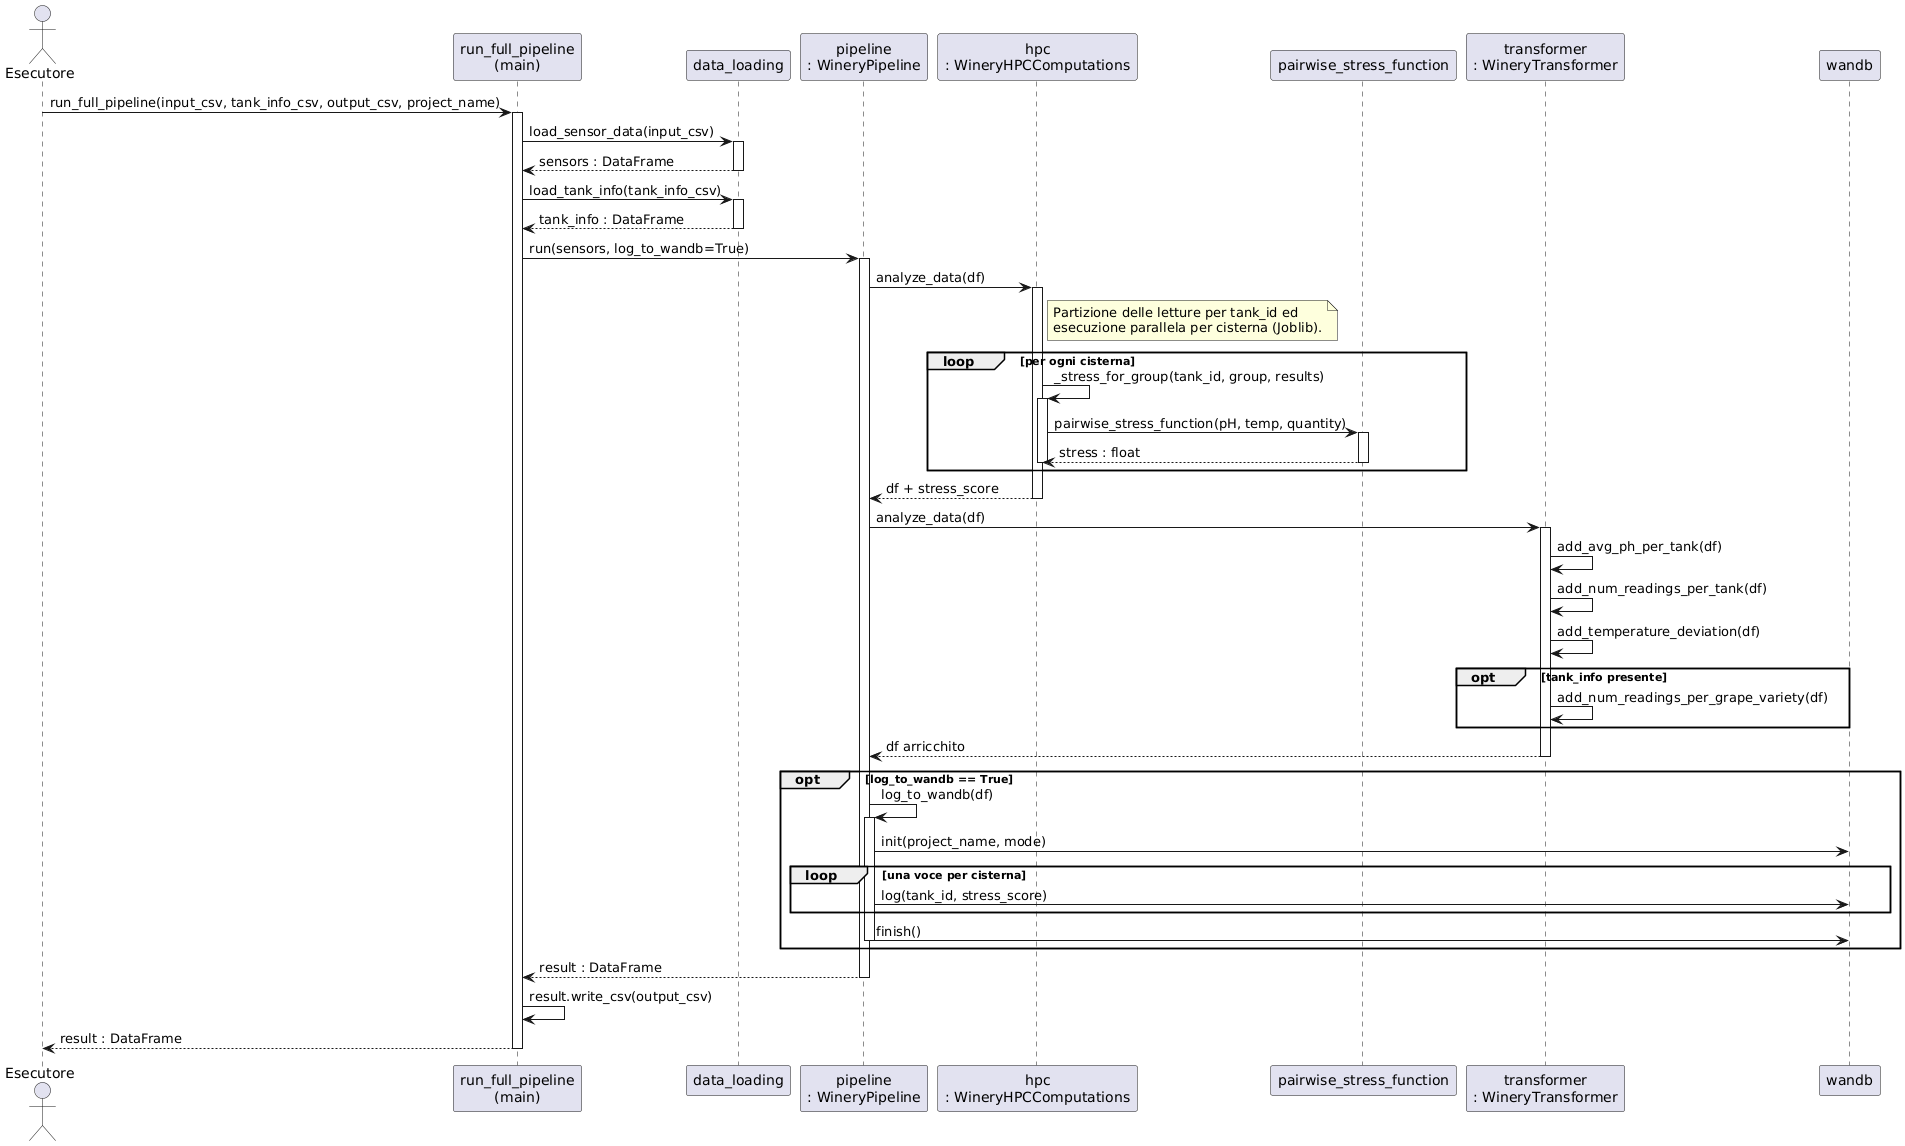

The diagram above was rendered by PlantUML. Its source (embedded in the PNG):
@startuml sequence_diagram
' Diagramma di sequenza di Winery Adventures.
' Traccia il flusso di esecuzione di run_full_pipeline: dal caricamento dei due
' file TSV, attraverso il calcolo dello stress per cisterna e le trasformazioni,
' fino alla registrazione su Weights & Biases e alla scrittura del risultato su
' file. L'ordine temporale procede dall'alto verso il basso.

actor Esecutore as User
participant "run_full_pipeline\n(main)" as Main
participant "data_loading" as DL
participant "pipeline\n: WineryPipeline" as Pipe
participant "hpc\n: WineryHPCComputations" as HPC
participant "pairwise_stress_function" as Stress
participant "transformer\n: WineryTransformer" as TR
participant "wandb" as WB

User -> Main : run_full_pipeline(input_csv, tank_info_csv, output_csv, project_name)
activate Main

' Caricamento dei due file TSV di ingresso.
Main -> DL : load_sensor_data(input_csv)
activate DL
DL --> Main : sensors : DataFrame
deactivate DL

Main -> DL : load_tank_info(tank_info_csv)
activate DL
DL --> Main : tank_info : DataFrame
deactivate DL

' Avvio dell'orchestrazione sulla catena di analizzatori.
Main -> Pipe : run(sensors, log_to_wandb=True)
activate Pipe

' Primo analizzatore: stress di fermentazione per cisterna.
Pipe -> HPC : analyze_data(df)
activate HPC
note right of HPC
  Partizione delle letture per tank_id ed
  esecuzione parallela per cisterna (Joblib).
end note
loop per ogni cisterna
  HPC -> HPC : _stress_for_group(tank_id, group, results)
  activate HPC
  HPC -> Stress : pairwise_stress_function(pH, temp, quantity)
  activate Stress
  Stress --> HPC : stress : float
  deactivate Stress
  deactivate HPC
end
HPC --> Pipe : df + stress_score
deactivate HPC

' Secondo analizzatore: trasformazioni applicate in sequenza.
Pipe -> TR : analyze_data(df)
activate TR
TR -> TR : add_avg_ph_per_tank(df)
TR -> TR : add_num_readings_per_tank(df)
TR -> TR : add_temperature_deviation(df)
opt tank_info presente
  TR -> TR : add_num_readings_per_grape_variety(df)
end
TR --> Pipe : df arricchito
deactivate TR

' Registrazione opzionale su Weights & Biases.
opt log_to_wandb == True
  Pipe -> Pipe : log_to_wandb(df)
  activate Pipe
  Pipe -> WB : init(project_name, mode)
  loop una voce per cisterna
    Pipe -> WB : log(tank_id, stress_score)
  end
  Pipe -> WB : finish()
  deactivate Pipe
end

Pipe --> Main : result : DataFrame
deactivate Pipe

' Scrittura del risultato finale su file e restituzione.
Main -> Main : result.write_csv(output_csv)
Main --> User : result : DataFrame
deactivate Main

@enduml